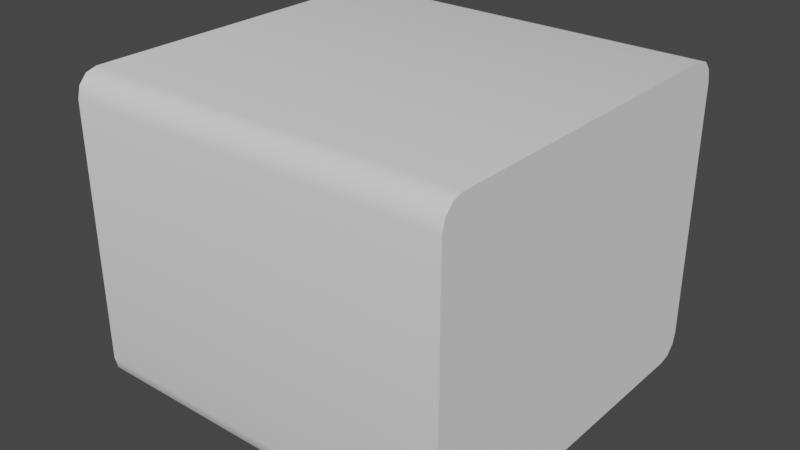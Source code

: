 # Source: BehindWindow.blend  (saved by Blender 4.0.36; exported with 4.5.12 LTS)
import bpy
from mathutils import Matrix  # noqa: F401  (used for matrix-valued properties, if any)

bpy.ops.wm.read_factory_settings(use_empty=True)
scene = bpy.context.scene
scene.name = 'Scene'

# ---- collections
col_collection = bpy.data.collections.new('Collection'); scene.collection.children.link(col_collection)

# ---- world
world_world = bpy.data.worlds.new('World'); scene.world = world_world
world_world.use_nodes = True; world_world.node_tree.nodes.clear()
_N = world_world.node_tree.nodes; _L = world_world.node_tree.links
n0 = _N.new('ShaderNodeOutputWorld'); n0.name = 'World Output'; n0.location = (300, 300)
n1 = _N.new('ShaderNodeBackground'); n1.name = 'Background'; n1.location = (10, 300)
n1.inputs[0].default_value = (0.05088, 0.05088, 0.05088, 1.0)
_L.new(n1.outputs[0], n0.inputs[0])
n0.is_active_output = True
world_world.color = (0.05088, 0.05088, 0.05088)
world_world.use_sun_shadow = False
world_world.sun_shadow_jitter_overblur = 0.0

# ---- meshes
me_cube = bpy.data.meshes.new('Cube')
me_cube.from_pydata([(0.005989, -7.446, -5.084), (0.005989, -6.596, -6.035), (0.005989, -7.332, -5.56), (0.005989, -7.021, -5.908), (0.005989, -6.596, 6.035), (0.005989, -7.446, 5.084), (0.005989, -7.021, 5.908), (0.005989, -7.332, 5.56), (0.005988, 6.596, -6.035), (0.005987, 7.446, -5.084), (0.005988, 7.021, -5.908), (0.005987, 7.332, -5.56), (0.005987, 7.446, 5.084), (0.005988, 6.596, 6.035), (0.005987, 7.332, 5.56), (0.005988, 7.021, 5.908), (4.347, -6.025, -5.665), (2.843, -6.596, -6.035), (2.843, -7.446, -5.084), (4.303, -7.018, -4.676), (3.881, -6.206, -5.846), (4.431, -6.444, -5.473), (3.888, -6.72, -5.681), (2.843, -7.013, -5.894), (3.33, -6.415, -5.981), (3.353, -6.912, -5.822), (3.324, -7.384, -4.955), (2.843, -7.32, -5.551), (3.351, -7.234, -5.481), (4.415, -6.805, -5.114), (3.858, -7.227, -4.805), (3.88, -7.06, -5.334), (4.347, -6.025, 5.665), (4.303, -7.018, 4.676), (2.843, -7.446, 5.084), (2.843, -6.596, 6.035), (4.431, -6.444, 5.473), (3.881, -6.206, 5.846), (3.888, -6.72, 5.681), (3.858, -7.227, 4.805), (4.415, -6.805, 5.114), (3.88, -7.06, 5.334), (2.843, -7.32, 5.551), (3.324, -7.384, 4.955), (3.351, -7.234, 5.481), (3.33, -6.415, 5.981), (2.843, -7.013, 5.894), (3.353, -6.912, 5.822), (2.843, 6.596, -6.035), (4.347, 6.025, -5.665), (4.303, 7.018, -4.676), (2.843, 7.446, -5.084), (3.33, 6.415, -5.981), (2.843, 7.013, -5.894), (3.353, 6.912, -5.822), (4.431, 6.444, -5.473), (3.881, 6.206, -5.846), (3.888, 6.72, -5.681), (3.858, 7.227, -4.805), (4.415, 6.805, -5.114), (3.88, 7.06, -5.334), (2.843, 7.32, -5.551), (3.324, 7.384, -4.955), (3.351, 7.234, -5.481), (2.843, 6.596, 6.035), (2.843, 7.446, 5.084), (4.303, 7.018, 4.676), (4.347, 6.025, 5.665), (2.843, 7.013, 5.894), (3.33, 6.415, 5.981), (3.353, 6.912, 5.822), (3.324, 7.384, 4.955), (2.843, 7.32, 5.551), (3.351, 7.234, 5.481), (4.415, 6.805, 5.114), (3.858, 7.227, 4.805), (3.88, 7.06, 5.334), (3.881, 6.206, 5.846), (4.431, 6.444, 5.473), (3.888, 6.72, 5.681), (11.95, 2.177, 0.7523), (12.63, 0.8988, 0.4666), (11.91, 1.24, 1.788), (12.28, 1.843, 0.6615), (12.04, 1.982, 1.205), (12.3, 1.728, 1.087), (12.52, 1.007, 0.986), (12.53, 1.377, 0.5574), (12.46, 1.419, 1.017), (12.02, 1.642, 1.581), (12.26, 1.132, 1.467), (12.29, 1.503, 1.34), (11.95, 2.177, -0.7523), (11.91, 1.24, -1.788), (12.63, 0.8988, -0.4666), (12.04, 1.982, -1.205), (12.28, 1.843, -0.6615), (12.3, 1.728, -1.087), (12.26, 1.132, -1.467), (12.02, 1.642, -1.581), (12.29, 1.503, -1.34), (12.53, 1.377, -0.5574), (12.52, 1.007, -0.986), (12.46, 1.419, -1.017), (11.91, -1.24, -1.788), (11.95, -2.177, -0.7523), (12.63, -0.8987, -0.4666), (12.02, -1.642, -1.581), (12.26, -1.132, -1.467), (12.29, -1.503, -1.34), (12.28, -1.843, -0.6615), (12.04, -1.982, -1.205), (12.3, -1.728, -1.087), (12.52, -1.007, -0.986), (12.53, -1.377, -0.5574), (12.46, -1.419, -1.017), (11.91, -1.24, 1.788), (12.63, -0.8987, 0.4666), (11.95, -2.177, 0.7523), (12.26, -1.132, 1.467), (12.02, -1.642, 1.581), (12.29, -1.503, 1.34), (12.53, -1.377, 0.5574), (12.52, -1.007, 0.986), (12.46, -1.419, 1.017), (12.04, -1.982, 1.205), (12.28, -1.843, 0.6615), (12.3, -1.728, 1.087), (0.005989, -7.754, -5.295), (0.005989, -6.869, -6.285), (0.005989, -7.636, -5.79), (0.005989, -7.311, -6.152), (0.005989, -6.869, 6.285), (0.005989, -7.754, 5.295), (0.005989, -7.311, 6.152), (0.005989, -7.636, 5.79), (0.005988, 6.869, -6.285), (0.005987, 7.754, -5.295), (0.005988, 7.311, -6.152), (0.005987, 7.636, -5.79), (0.005987, 7.754, 5.295), (0.005988, 6.869, 6.285), (0.005987, 7.636, 5.79), (0.005988, 7.311, 6.152), (15.79, -7.754, -5.295), (15.79, -6.869, -6.285), (15.79, -7.636, -5.79), (15.79, -7.311, -6.152), (15.79, -6.869, 6.285), (15.79, -7.754, 5.295), (15.79, -7.311, 6.152), (15.79, -7.636, 5.79), (15.79, 6.869, -6.285), (15.79, 7.754, -5.295), (15.79, 7.311, -6.152), (15.79, 7.636, -5.79), (15.79, 7.754, 5.295), (15.79, 6.869, 6.285), (15.79, 7.636, 5.79), (15.79, 7.311, 6.152)], [], [(49, 16, 104, 93), (32, 67, 82, 116), (64, 35, 4, 13), (18, 0, 5, 34), (9, 51, 65, 12), (19, 33, 118, 105), (66, 50, 92, 80), (94, 106, 117, 81), (16, 20, 22, 21), (20, 24, 25, 22), (17, 23, 25, 24), (23, 27, 28, 25), (18, 26, 28, 27), (26, 30, 31, 28), (19, 29, 31, 30), (29, 21, 22, 31), (22, 25, 28, 31), (32, 36, 38, 37), (36, 40, 41, 38), (33, 39, 41, 40), (39, 43, 44, 41), (34, 42, 44, 43), (42, 46, 47, 44), (35, 45, 47, 46), (45, 37, 38, 47), (38, 41, 44, 47), (48, 52, 54, 53), (52, 56, 57, 54), (49, 55, 57, 56), (55, 59, 60, 57), (50, 58, 60, 59), (58, 62, 63, 60), (51, 61, 63, 62), (61, 53, 54, 63), (54, 57, 60, 63), (64, 68, 70, 69), (68, 72, 73, 70), (65, 71, 73, 72), (71, 75, 76, 73), (66, 74, 76, 75), (74, 78, 79, 76), (67, 77, 79, 78), (77, 69, 70, 79), (70, 73, 76, 79), (80, 83, 85, 84), (83, 87, 88, 85), (81, 86, 88, 87), (86, 90, 91, 88), (82, 89, 91, 90), (89, 84, 85, 91), (85, 88, 91), (92, 95, 97, 96), (95, 99, 100, 97), (93, 98, 100, 99), (98, 102, 103, 100), (94, 101, 103, 102), (101, 96, 97, 103), (97, 100, 103), (104, 107, 109, 108), (107, 111, 112, 109), (105, 110, 112, 111), (110, 114, 115, 112), (106, 113, 115, 114), (113, 108, 109, 115), (109, 112, 115), (116, 119, 121, 120), (119, 123, 124, 121), (117, 122, 124, 123), (122, 126, 127, 124), (118, 125, 127, 126), (125, 120, 121, 127), (121, 124, 127), (51, 9, 11, 61), (61, 11, 10, 53), (53, 10, 8, 48), (12, 65, 72, 14), (14, 72, 68, 15), (15, 68, 64, 13), (65, 51, 62, 71), (71, 62, 58, 75), (75, 58, 50, 66), (16, 49, 56, 20), (20, 56, 52, 24), (24, 52, 48, 17), (67, 32, 37, 77), (77, 37, 45, 69), (69, 45, 35, 64), (33, 19, 30, 39), (39, 30, 26, 43), (43, 26, 18, 34), (0, 18, 27, 2), (2, 27, 23, 3), (3, 23, 17, 1), (34, 5, 7, 42), (42, 7, 6, 46), (46, 6, 4, 35), (80, 92, 96, 83), (83, 96, 101, 87), (87, 101, 94, 81), (106, 94, 102, 113), (113, 102, 98, 108), (108, 98, 93, 104), (81, 117, 123, 86), (86, 123, 119, 90), (90, 119, 116, 82), (117, 106, 114, 122), (122, 114, 110, 126), (126, 110, 105, 118), (32, 116, 120, 36), (36, 120, 125, 40), (40, 125, 118, 33), (104, 16, 21, 107), (107, 21, 29, 111), (111, 29, 19, 105), (92, 50, 59, 95), (95, 59, 55, 99), (99, 55, 49, 93), (66, 80, 84, 74), (74, 84, 89, 78), (78, 89, 82, 67), (8, 1, 17, 48), (6, 7, 135, 134), (0, 2, 130, 128), (12, 14, 142, 140), (11, 9, 137, 139), (4, 6, 134, 132), (2, 3, 131, 130), (14, 15, 143, 142), (10, 11, 139, 138), (13, 4, 132, 141), (1, 8, 136, 129), (15, 13, 141, 143), (3, 1, 129, 131), (7, 5, 133, 135), (9, 12, 140, 137), (8, 10, 138, 136), (5, 0, 128, 133), (130, 131, 147, 146), (139, 137, 153, 155), (131, 129, 145, 147), (138, 139, 155, 154), (135, 133, 149, 151), (136, 138, 154, 152), (134, 135, 151, 150), (140, 142, 158, 156), (132, 134, 150, 148), (142, 143, 159, 158), (141, 132, 148, 157), (129, 136, 152, 145), (143, 141, 157, 159), (133, 128, 144, 149), (128, 130, 146, 144), (137, 140, 156, 153), (148, 150, 151, 149, 144, 146, 147, 145, 152, 154, 155, 153, 156, 158, 159, 157)])
me_cube.polygons.foreach_set('use_smooth', [True] * 154)
_k = set([(0, 2), (0, 5), (1, 3), (1, 8), (2, 3), (4, 6), (4, 13), (5, 7), (6, 7), (8, 10), (9, 11), (9, 12), (10, 11), (12, 14), (13, 15), (14, 15), (128, 130), (128, 133), (129, 131), (129, 136), (130, 131), (132, 134), (132, 141), (133, 135), (134, 135), (136, 138), (137, 139), (137, 140), (138, 139), (140, 142), (141, 143), (142, 143), (144, 146), (144, 149), (145, 147), (145, 152), (146, 147), (148, 150), (148, 157), (149, 151), (150, 151), (152, 154), (153, 155), (153, 156), (154, 155), (156, 158), (157, 159), (158, 159)])
me_cube.attributes.new('sharp_edge', 'BOOLEAN', 'EDGE').data.foreach_set('value', [ (min(e.vertices), max(e.vertices)) in _k for e in me_cube.edges])
_uv = me_cube.uv_layers.new(name='UVMap')
_uv.uv.foreach_set('vector', [0.375, 0.5184, 0.375, 0.7316, 0.375, 0.7032, 0.375, 0.5468, 0.625, 0.7316, 0.625, 0.5184, 0.625, 0.5468, 0.625, 0.7032, 0.6791, 0.5143, 0.6791, 0.7357, 0.875, 0.7357, 0.875, 0.5143, 0.3947, 0.8041, 0.3947, 1.0, 0.6053, 1.0, 0.6053, 0.8041, 0.3947, 0.25, 0.3947, 0.4459, 0.6053, 0.4459, 0.6053, 0.25, 0.3988, 0.75, 0.6012, 0.75, 0.5584, 0.75, 0.4416, 0.75, 0.6012, 0.5, 0.3988, 0.5, 0.4416, 0.5, 0.5584, 0.5, 0.4589, 0.5608, 0.4589, 0.6892, 0.5411, 0.6892, 0.5411, 0.5608, 0.375, 0.7316, 0.375, 0.7309, 0.375, 0.7403, 0.375, 0.7407, 0.375, 0.7309, 0.3546, 0.7327, 0.3562, 0.741, 0.375, 0.7403, 0.3209, 0.7357, 0.3209, 0.7427, 0.3562, 0.741, 0.3546, 0.7327, 0.3209, 0.7427, 0.3209, 0.75, 0.356, 0.7464, 0.3562, 0.741, 0.3947, 0.8041, 0.3974, 0.7709, 0.3865, 0.769, 0.375, 0.8041, 0.3974, 0.7709, 0.3992, 0.75, 0.3872, 0.75, 0.3865, 0.769, 0.3988, 0.75, 0.387, 0.75, 0.3872, 0.75, 0.3992, 0.75, 0.387, 0.75, 0.375, 0.7407, 0.375, 0.7403, 0.3872, 0.75, 0.375, 0.7403, 0.375, 0.7403, 0.375, 0.7461, 0.375, 0.7476, 0.625, 0.7316, 0.625, 0.7407, 0.625, 0.7403, 0.625, 0.7309, 0.625, 0.7407, 0.613, 0.75, 0.6128, 0.75, 0.625, 0.7403, 0.6012, 0.75, 0.6008, 0.75, 0.6128, 0.75, 0.613, 0.75, 0.6008, 0.75, 0.6026, 0.7709, 0.6135, 0.769, 0.6128, 0.75, 0.6053, 0.8041, 0.615, 0.8041, 0.6135, 0.769, 0.6026, 0.7709, 0.615, 0.8041, 0.625, 0.8041, 0.6206, 0.7688, 0.6135, 0.769, 0.6791, 0.7357, 0.6454, 0.7327, 0.6438, 0.741, 0.6791, 0.75, 0.6454, 0.7327, 0.625, 0.7309, 0.625, 0.7403, 0.6438, 0.741, 0.6224, 0.75, 0.6128, 0.75, 0.6132, 0.75, 0.6206, 0.75, 0.3209, 0.5143, 0.3546, 0.5173, 0.3562, 0.509, 0.3209, 0.5073, 0.3546, 0.5173, 0.375, 0.5191, 0.375, 0.5097, 0.3562, 0.509, 0.375, 0.5184, 0.375, 0.5093, 0.375, 0.5097, 0.375, 0.5191, 0.375, 0.5093, 0.387, 0.5, 0.3872, 0.5, 0.375, 0.5097, 0.3988, 0.5, 0.3992, 0.5, 0.3872, 0.5, 0.387, 0.5, 0.3992, 0.5, 0.3974, 0.4791, 0.3865, 0.481, 0.3872, 0.5, 0.3947, 0.4459, 0.375, 0.4459, 0.3865, 0.481, 0.3974, 0.4791, 0.3209, 0.5, 0.3209, 0.5073, 0.3562, 0.509, 0.356, 0.5036, 0.375, 0.5097, 0.375, 0.5097, 0.375, 0.5024, 0.375, 0.5039, 0.6791, 0.5143, 0.6791, 0.5, 0.6438, 0.509, 0.6454, 0.5173, 0.625, 0.4459, 0.615, 0.4459, 0.6135, 0.481, 0.6206, 0.4812, 0.6053, 0.4459, 0.6026, 0.4791, 0.6135, 0.481, 0.615, 0.4459, 0.6026, 0.4791, 0.6008, 0.5, 0.6128, 0.5, 0.6135, 0.481, 0.6012, 0.5, 0.613, 0.5, 0.6128, 0.5, 0.6008, 0.5, 0.613, 0.5, 0.625, 0.5093, 0.625, 0.5097, 0.6128, 0.5, 0.625, 0.5184, 0.625, 0.5191, 0.625, 0.5097, 0.625, 0.5093, 0.625, 0.5191, 0.6454, 0.5173, 0.6438, 0.509, 0.625, 0.5097, 0.6206, 0.5, 0.6132, 0.5, 0.6128, 0.5, 0.6224, 0.5, 0.5584, 0.5, 0.5563, 0.5, 0.5926, 0.5, 0.5944, 0.5, 0.5563, 0.5, 0.5492, 0.5266, 0.5897, 0.5236, 0.5926, 0.5, 0.5411, 0.5608, 0.5869, 0.553, 0.5897, 0.5236, 0.5492, 0.5266, 0.5869, 0.553, 0.625, 0.5471, 0.625, 0.5216, 0.5897, 0.5236, 0.625, 0.5468, 0.625, 0.521, 0.625, 0.5216, 0.625, 0.5471, 0.625, 0.521, 0.5944, 0.5, 0.5926, 0.5, 0.625, 0.5216, 0.5926, 0.5, 0.5897, 0.5236, 0.625, 0.5216, 0.4416, 0.5, 0.4056, 0.5, 0.4074, 0.5, 0.4437, 0.5, 0.4056, 0.5, 0.375, 0.521, 0.375, 0.5216, 0.4074, 0.5, 0.375, 0.5468, 0.375, 0.5471, 0.375, 0.5216, 0.375, 0.521, 0.375, 0.5471, 0.4131, 0.553, 0.4103, 0.5236, 0.375, 0.5216, 0.4589, 0.5608, 0.4508, 0.5266, 0.4103, 0.5236, 0.4131, 0.553, 0.4508, 0.5266, 0.4437, 0.5, 0.4074, 0.5, 0.4103, 0.5236, 0.4074, 0.5, 0.375, 0.5216, 0.4103, 0.5236, 0.375, 0.7032, 0.375, 0.729, 0.375, 0.7284, 0.375, 0.7029, 0.375, 0.729, 0.4056, 0.75, 0.4074, 0.75, 0.375, 0.7284, 0.4416, 0.75, 0.4437, 0.75, 0.4074, 0.75, 0.4056, 0.75, 0.4437, 0.75, 0.4508, 0.7234, 0.4103, 0.7264, 0.4074, 0.75, 0.4589, 0.6892, 0.4131, 0.697, 0.4103, 0.7264, 0.4508, 0.7234, 0.4131, 0.697, 0.375, 0.7029, 0.375, 0.7284, 0.4103, 0.7264, 0.375, 0.7284, 0.4074, 0.75, 0.4103, 0.7264, 0.625, 0.7032, 0.625, 0.7029, 0.625, 0.7284, 0.625, 0.729, 0.625, 0.7029, 0.5869, 0.697, 0.5897, 0.7264, 0.625, 0.7284, 0.5411, 0.6892, 0.5492, 0.7234, 0.5897, 0.7264, 0.5869, 0.697, 0.5492, 0.7234, 0.5563, 0.75, 0.5926, 0.75, 0.5897, 0.7264, 0.5584, 0.75, 0.5944, 0.75, 0.5926, 0.75, 0.5563, 0.75, 0.5944, 0.75, 0.625, 0.729, 0.625, 0.7284, 0.5926, 0.75, 0.625, 0.7284, 0.5897, 0.7264, 0.5926, 0.75, 0.3947, 0.4459, 0.3947, 0.25, 0.375, 0.25, 0.375, 0.4459, 0.3209, 0.5, 0.125, 0.5, 0.125, 0.5071, 0.3209, 0.5073, 0.3209, 0.5073, 0.125, 0.5071, 0.125, 0.5143, 0.3209, 0.5143, 0.6053, 0.25, 0.6053, 0.4459, 0.615, 0.4459, 0.6152, 0.25, 0.6152, 0.25, 0.615, 0.4459, 0.625, 0.4459, 0.625, 0.25, 0.875, 0.5, 0.6791, 0.5, 0.6791, 0.5143, 0.875, 0.5143, 0.6053, 0.4459, 0.3947, 0.4459, 0.3974, 0.4791, 0.6026, 0.4791, 0.6026, 0.4791, 0.3974, 0.4791, 0.3992, 0.5, 0.6008, 0.5, 0.6008, 0.5, 0.3992, 0.5, 0.3988, 0.5, 0.6012, 0.5, 0.375, 0.7316, 0.375, 0.5184, 0.375, 0.5191, 0.375, 0.7309, 0.375, 0.7309, 0.375, 0.5191, 0.3546, 0.5173, 0.3546, 0.7327, 0.3546, 0.7327, 0.3546, 0.5173, 0.3209, 0.5143, 0.3209, 0.7357, 0.625, 0.5184, 0.625, 0.7316, 0.625, 0.7309, 0.625, 0.5191, 0.625, 0.5191, 0.625, 0.7309, 0.6454, 0.7327, 0.6454, 0.5173, 0.6454, 0.5173, 0.6454, 0.7327, 0.6791, 0.7357, 0.6791, 0.5143, 0.6012, 0.75, 0.3988, 0.75, 0.3992, 0.75, 0.6008, 0.75, 0.6008, 0.75, 0.3992, 0.75, 0.3974, 0.7709, 0.6026, 0.7709, 0.6026, 0.7709, 0.3974, 0.7709, 0.3947, 0.8041, 0.6053, 0.8041, 0.3947, 1.0, 0.3947, 0.8041, 0.375, 0.8041, 0.375, 1.0, 0.125, 0.75, 0.3209, 0.75, 0.3209, 0.7427, 0.125, 0.7429, 0.125, 0.7429, 0.3209, 0.7427, 0.3209, 0.7357, 0.125, 0.7357, 0.6053, 0.8041, 0.6053, 1.0, 0.6152, 1.0, 0.615, 0.8041, 0.615, 0.8041, 0.6152, 1.0, 0.625, 1.0, 0.625, 0.8041, 0.6791, 0.75, 0.875, 0.75, 0.875, 0.7357, 0.6791, 0.7357, 0.5584, 0.5, 0.4416, 0.5, 0.4437, 0.5, 0.5563, 0.5, 0.5563, 0.5, 0.4437, 0.5, 0.4508, 0.5266, 0.5492, 0.5266, 0.5492, 0.5266, 0.4508, 0.5266, 0.4589, 0.5608, 0.5411, 0.5608, 0.4589, 0.6892, 0.4589, 0.5608, 0.4131, 0.553, 0.4131, 0.697, 0.4131, 0.697, 0.4131, 0.553, 0.375, 0.5471, 0.375, 0.7029, 0.375, 0.7029, 0.375, 0.5471, 0.375, 0.5468, 0.375, 0.7032, 0.5411, 0.5608, 0.5411, 0.6892, 0.5869, 0.697, 0.5869, 0.553, 0.5869, 0.553, 0.5869, 0.697, 0.625, 0.7029, 0.625, 0.5471, 0.625, 0.5471, 0.625, 0.7029, 0.625, 0.7032, 0.625, 0.5468, 0.5411, 0.6892, 0.4589, 0.6892, 0.4508, 0.7234, 0.5492, 0.7234, 0.5492, 0.7234, 0.4508, 0.7234, 0.4437, 0.75, 0.5563, 0.75, 0.5563, 0.75, 0.4437, 0.75, 0.4416, 0.75, 0.5584, 0.75, 0.625, 0.7316, 0.625, 0.7032, 0.625, 0.729, 0.625, 0.7407, 0.625, 0.7407, 0.625, 0.729, 0.5944, 0.75, 0.613, 0.75, 0.613, 0.75, 0.5944, 0.75, 0.5584, 0.75, 0.6012, 0.75, 0.375, 0.7032, 0.375, 0.7316, 0.375, 0.7407, 0.375, 0.729, 0.375, 0.729, 0.375, 0.7407, 0.387, 0.75, 0.4056, 0.75, 0.4056, 0.75, 0.387, 0.75, 0.3988, 0.75, 0.4416, 0.75, 0.4416, 0.5, 0.3988, 0.5, 0.387, 0.5, 0.4056, 0.5, 0.4056, 0.5, 0.387, 0.5, 0.375, 0.5093, 0.375, 0.521, 0.375, 0.521, 0.375, 0.5093, 0.375, 0.5184, 0.375, 0.5468, 0.6012, 0.5, 0.5584, 0.5, 0.5944, 0.5, 0.613, 0.5, 0.613, 0.5, 0.5944, 0.5, 0.625, 0.521, 0.625, 0.5093, 0.625, 0.5093, 0.625, 0.521, 0.625, 0.5468, 0.625, 0.5184, 0.125, 0.5143, 0.125, 0.7357, 0.3209, 0.7357, 0.3209, 0.5143, 0.625, 1.0, 0.6152, 1.0, 0.6152, 1.0, 0.625, 1.0, 0.3947, 1.0, 0.375, 1.0, 0.375, 1.0, 0.3947, 1.0, 0.6053, 0.25, 0.6152, 0.25, 0.6152, 0.25, 0.6053, 0.25, 0.375, 0.25, 0.3947, 0.25, 0.3947, 0.25, 0.375, 0.25, 0.875, 0.7357, 0.875, 0.75, 0.875, 0.75, 0.875, 0.7357, 0.125, 0.75, 0.125, 0.7429, 0.125, 0.7429, 0.125, 0.75, 0.6152, 0.25, 0.625, 0.25, 0.625, 0.25, 0.6152, 0.25, 0.125, 0.5071, 0.125, 0.5, 0.125, 0.5, 0.125, 0.5071, 0.875, 0.5143, 0.875, 0.7357, 0.875, 0.7357, 0.875, 0.5143, 0.125, 0.7357, 0.125, 0.5143, 0.125, 0.5143, 0.125, 0.7357, 0.875, 0.5, 0.875, 0.5143, 0.875, 0.5143, 0.875, 0.5, 0.125, 0.7429, 0.125, 0.7357, 0.125, 0.7357, 0.125, 0.7429, 0.6152, 1.0, 0.6053, 1.0, 0.6053, 1.0, 0.6152, 1.0, 0.3947, 0.25, 0.6053, 0.25, 0.6053, 0.25, 0.3947, 0.25, 0.125, 0.5143, 0.125, 0.5071, 0.125, 0.5071, 0.125, 0.5143, 0.6053, 1.0, 0.3947, 1.0, 0.3947, 1.0, 0.6053, 1.0, 0.125, 0.75, 0.125, 0.7429, 0.125, 0.7429, 0.125, 0.75, 0.375, 0.25, 0.3947, 0.25, 0.3947, 0.25, 0.375, 0.25, 0.125, 0.7429, 0.125, 0.7357, 0.125, 0.7357, 0.125, 0.7429, 0.125, 0.5071, 0.125, 0.5, 0.125, 0.5, 0.125, 0.5071, 0.6152, 1.0, 0.6053, 1.0, 0.6053, 1.0, 0.6152, 1.0, 0.125, 0.5143, 0.125, 0.5071, 0.125, 0.5071, 0.125, 0.5143, 0.625, 1.0, 0.6152, 1.0, 0.6152, 1.0, 0.625, 1.0, 0.6053, 0.25, 0.6152, 0.25, 0.6152, 0.25, 0.6053, 0.25, 0.875, 0.7357, 0.875, 0.75, 0.875, 0.75, 0.875, 0.7357, 0.6152, 0.25, 0.625, 0.25, 0.625, 0.25, 0.6152, 0.25, 0.875, 0.5143, 0.875, 0.7357, 0.875, 0.7357, 0.875, 0.5143, 0.125, 0.7357, 0.125, 0.5143, 0.125, 0.5143, 0.125, 0.7357, 0.875, 0.5, 0.875, 0.5143, 0.875, 0.5143, 0.875, 0.5, 0.6053, 1.0, 0.3947, 1.0, 0.3947, 1.0, 0.6053, 1.0, 0.3947, 1.0, 0.375, 1.0, 0.375, 1.0, 0.3947, 1.0, 0.3947, 0.25, 0.6053, 0.25, 0.6053, 0.25, 0.3947, 0.25, 0.875, 0.7357, 0.875, 0.75, 0.6152, 1.0, 0.6053, 1.0, 0.3947, 1.0, 0.375, 1.0, 0.125, 0.7429, 0.125, 0.7357, 0.125, 0.5143, 0.125, 0.5071, 0.125, 0.5, 0.3947, 0.25, 0.6053, 0.25, 0.6152, 0.25, 0.625, 0.25, 0.875, 0.5143])
me_cube.update()
me_cube.normals_split_custom_set([tuple(v) for v in zip(*[iter([-0.4611, -0.1401, 0.8762, -0.4611, 0.1401, 0.8762, -0.5861, 0.09728, 0.8044, -0.5861, -0.09728, 0.8044, -0.4611, 0.1401, -0.8762, -0.4611, -0.1401, -0.8762, -0.5861, -0.09728, -0.8044, -0.5861, 0.09728, -0.8044, -0.0845, -0.1695, -0.9819, -0.0845, 0.1695, -0.9819, -0.001375, 0.1537, -0.9881, -0.001375, -0.1537, -0.9881, -0.08453, 0.9869, 0.1377, -0.001246, 0.9922, 0.1244, -0.001246, 0.9922, -0.1244, -0.08453, 0.9869, -0.1377, -0.001245, -0.9922, 0.1244, -0.08453, -0.9869, 0.1377, -0.08453, -0.9869, -0.1377, -0.001245, -0.9922, -0.1244, -0.5113, 0.8499, 0.1273, -0.5113, 0.8499, -0.1273, -0.6366, 0.7661, -0.0888, -0.6366, 0.7661, 0.0888, -0.5113, -0.8499, -0.1273, -0.5113, -0.8499, 0.1273, -0.6366, -0.7661, 0.0888, -0.6366, -0.7661, -0.0888, -0.9924, -0.08759, 0.08599, -0.9924, 0.08759, 0.08599, -0.9924, 0.08759, -0.08599, -0.9924, -0.08759, -0.08599, -0.4611, 0.1401, 0.8762, -0.3485, 0.1407, 0.9267, -0.4391, 0.4733, 0.7636, -0.5576, 0.4363, 0.7062, -0.3485, 0.1407, 0.9267, -0.222, 0.1453, 0.9642, -0.2984, 0.5111, 0.8061, -0.4391, 0.4733, 0.7636, -0.0845, 0.1695, 0.9819, -0.1115, 0.5441, 0.8316, -0.2984, 0.5111, 0.8061, -0.222, 0.1453, 0.9642, -0.1115, 0.5441, 0.8316, -0.1088, 0.8727, 0.4759, -0.299, 0.8317, 0.4677, -0.2984, 0.5111, 0.8061, -0.08453, 0.9869, 0.1377, -0.2392, 0.9624, 0.1288, -0.299, 0.8317, 0.4677, -0.1088, 0.8727, 0.4759, -0.2392, 0.9624, 0.1288, -0.3873, 0.9128, 0.1293, -0.4505, 0.7729, 0.4468, -0.299, 0.8317, 0.4677, -0.5113, 0.8499, 0.1273, -0.5745, 0.7085, 0.4098, -0.4505, 0.7729, 0.4468, -0.3873, 0.9128, 0.1293, -0.5745, 0.7085, 0.4098, -0.5576, 0.4363, 0.7062, -0.4391, 0.4733, 0.7636, -0.4505, 0.7729, 0.4468, -0.4391, 0.4733, 0.7636, -0.2984, 0.5111, 0.8061, -0.299, 0.8317, 0.4677, -0.4505, 0.7729, 0.4468, -0.4611, 0.1401, -0.8762, -0.5576, 0.4363, -0.7062, -0.4391, 0.4733, -0.7636, -0.3485, 0.1407, -0.9267, -0.5576, 0.4363, -0.7062, -0.5745, 0.7085, -0.4098, -0.4505, 0.7729, -0.4468, -0.4391, 0.4733, -0.7636, -0.5113, 0.8499, -0.1273, -0.3873, 0.9128, -0.1293, -0.4505, 0.7729, -0.4468, -0.5745, 0.7085, -0.4098, -0.3873, 0.9128, -0.1293, -0.2392, 0.9624, -0.1288, -0.299, 0.8317, -0.4677, -0.4505, 0.7729, -0.4468, -0.08453, 0.9869, -0.1377, -0.1088, 0.8727, -0.4759, -0.299, 0.8317, -0.4677, -0.2392, 0.9624, -0.1288, -0.1088, 0.8727, -0.4759, -0.1115, 0.5441, -0.8316, -0.2984, 0.5111, -0.8061, -0.299, 0.8317, -0.4677, -0.0845, 0.1695, -0.9819, -0.222, 0.1453, -0.9642, -0.2984, 0.5111, -0.8061, -0.1115, 0.5441, -0.8316, -0.222, 0.1453, -0.9642, -0.3485, 0.1407, -0.9267, -0.4391, 0.4733, -0.7636, -0.2984, 0.5111, -0.8061, -0.4391, 0.4733, -0.7636, -0.4505, 0.7729, -0.4468, -0.299, 0.8317, -0.4677, -0.2984, 0.5111, -0.8061, -0.0845, -0.1695, 0.9819, -0.222, -0.1453, 0.9642, -0.2984, -0.5111, 0.8061, -0.1115, -0.5441, 0.8316, -0.222, -0.1453, 0.9642, -0.3485, -0.1407, 0.9267, -0.4391, -0.4733, 0.7636, -0.2984, -0.5111, 0.8061, -0.4611, -0.1401, 0.8762, -0.5576, -0.4363, 0.7062, -0.4391, -0.4733, 0.7636, -0.3485, -0.1407, 0.9267, -0.5576, -0.4363, 0.7062, -0.5745, -0.7085, 0.4098, -0.4505, -0.7729, 0.4468, -0.4391, -0.4733, 0.7636, -0.5113, -0.8499, 0.1273, -0.3873, -0.9128, 0.1293, -0.4505, -0.7729, 0.4468, -0.5745, -0.7085, 0.4098, -0.3873, -0.9128, 0.1293, -0.2392, -0.9624, 0.1288, -0.299, -0.8317, 0.4677, -0.4505, -0.7729, 0.4468, -0.08453, -0.9869, 0.1377, -0.1088, -0.8727, 0.4759, -0.299, -0.8317, 0.4677, -0.2392, -0.9624, 0.1288, -0.1088, -0.8727, 0.4759, -0.1115, -0.5441, 0.8316, -0.2984, -0.5111, 0.8061, -0.299, -0.8317, 0.4677, -0.2984, -0.5111, 0.8061, -0.4391, -0.4733, 0.7636, -0.4505, -0.7729, 0.4468, -0.299, -0.8317, 0.4677, -0.0845, -0.1695, -0.9819, -0.1115, -0.5441, -0.8316, -0.2984, -0.5111, -0.8061, -0.222, -0.1453, -0.9642, -0.1115, -0.5441, -0.8316, -0.1088, -0.8727, -0.4759, -0.299, -0.8317, -0.4677, -0.2984, -0.5111, -0.8061, -0.08453, -0.9869, -0.1377, -0.2392, -0.9624, -0.1288, -0.299, -0.8317, -0.4677, -0.1088, -0.8727, -0.4759, -0.2392, -0.9624, -0.1288, -0.3873, -0.9128, -0.1293, -0.4505, -0.7729, -0.4468, -0.299, -0.8317, -0.4677, -0.5113, -0.8499, -0.1273, -0.5745, -0.7085, -0.4098, -0.4505, -0.7729, -0.4468, -0.3873, -0.9128, -0.1293, -0.5745, -0.7085, -0.4098, -0.5576, -0.4363, -0.7062, -0.4391, -0.4733, -0.7636, -0.4505, -0.7729, -0.4468, -0.4611, -0.1401, -0.8762, -0.3485, -0.1407, -0.9267, -0.4391, -0.4733, -0.7636, -0.5576, -0.4363, -0.7062, -0.3485, -0.1407, -0.9267, -0.222, -0.1453, -0.9642, -0.2984, -0.5111, -0.8061, -0.4391, -0.4733, -0.7636, -0.2984, -0.5111, -0.8061, -0.299, -0.8317, -0.4677, -0.4505, -0.7729, -0.4468, -0.4391, -0.4733, -0.7636, -0.6366, -0.7661, -0.0888, -0.806, -0.5885, -0.06314, -0.8069, -0.5228, -0.275, -0.6762, -0.6484, -0.3496, -0.806, -0.5885, -0.06314, -0.9464, -0.3163, -0.0654, -0.9283, -0.2639, -0.2621, -0.8069, -0.5228, -0.275, -0.9924, -0.08759, -0.08599, -0.9454, -0.06744, -0.3188, -0.9283, -0.2639, -0.2621, -0.9464, -0.3163, -0.0654, -0.9454, -0.06744, -0.3188, -0.7864, -0.06775, -0.614, -0.8009, -0.2908, -0.5235, -0.9283, -0.2639, -0.2621, -0.5861, -0.09728, -0.8044, -0.6607, -0.3718, -0.6521, -0.8009, -0.2908, -0.5235, -0.7864, -0.06775, -0.614, -0.6607, -0.3718, -0.6521, -0.6762, -0.6484, -0.3496, -0.8069, -0.5228, -0.275, -0.8009, -0.2908, -0.5235, -0.8069, -0.5228, -0.275, -0.9283, -0.2639, -0.2621, -0.8009, -0.2908, -0.5235, -0.6366, -0.7661, 0.0888, -0.6762, -0.6484, 0.3496, -0.8069, -0.5228, 0.275, -0.806, -0.5885, 0.06314, -0.6762, -0.6484, 0.3496, -0.6607, -0.3718, 0.6521, -0.8009, -0.2908, 0.5235, -0.8069, -0.5228, 0.275, -0.5861, -0.09728, 0.8044, -0.7864, -0.06775, 0.614, -0.8009, -0.2908, 0.5235, -0.6607, -0.3718, 0.6521, -0.7864, -0.06775, 0.614, -0.9454, -0.06744, 0.3188, -0.9283, -0.2639, 0.2621, -0.8009, -0.2908, 0.5235, -0.9924, -0.08759, 0.08599, -0.9464, -0.3163, 0.0654, -0.9283, -0.2639, 0.2621, -0.9454, -0.06744, 0.3188, -0.9464, -0.3163, 0.0654, -0.806, -0.5885, 0.06314, -0.8069, -0.5228, 0.275, -0.9283, -0.2639, 0.2621, -0.8069, -0.5228, 0.275, -0.8009, -0.2908, 0.5235, -0.9283, -0.2639, 0.2621, -0.5861, 0.09728, 0.8044, -0.6607, 0.3718, 0.6521, -0.8009, 0.2908, 0.5235, -0.7864, 0.06775, 0.614, -0.6607, 0.3718, 0.6521, -0.6762, 0.6484, 0.3496, -0.8069, 0.5228, 0.275, -0.8009, 0.2908, 0.5235, -0.6366, 0.7661, 0.0888, -0.806, 0.5885, 0.06313, -0.8069, 0.5228, 0.275, -0.6762, 0.6484, 0.3496, -0.806, 0.5885, 0.06313, -0.9464, 0.3163, 0.0654, -0.9283, 0.2639, 0.2621, -0.8069, 0.5228, 0.275, -0.9924, 0.08759, 0.08599, -0.9454, 0.06744, 0.3188, -0.9283, 0.2639, 0.2621, -0.9464, 0.3163, 0.0654, -0.9454, 0.06744, 0.3188, -0.7864, 0.06775, 0.614, -0.8009, 0.2908, 0.5235, -0.9283, 0.2639, 0.2621, -0.8009, 0.2908, 0.5235, -0.8069, 0.5228, 0.275, -0.9283, 0.2639, 0.2621, -0.5861, 0.09728, -0.8044, -0.7864, 0.06775, -0.614, -0.8009, 0.2908, -0.5235, -0.6607, 0.3718, -0.6521, -0.7864, 0.06775, -0.614, -0.9454, 0.06744, -0.3188, -0.9283, 0.2639, -0.2621, -0.8009, 0.2908, -0.5235, -0.9924, 0.08759, -0.08599, -0.9464, 0.3163, -0.0654, -0.9283, 0.2639, -0.2621, -0.9454, 0.06744, -0.3188, -0.9464, 0.3163, -0.0654, -0.806, 0.5885, -0.06314, -0.8069, 0.5228, -0.275, -0.9283, 0.2639, -0.2621, -0.6366, 0.7661, -0.0888, -0.6762, 0.6484, -0.3496, -0.8069, 0.5228, -0.275, -0.806, 0.5885, -0.06314, -0.6762, 0.6484, -0.3496, -0.6607, 0.3718, -0.6521, -0.8009, 0.2908, -0.5235, -0.8069, 0.5228, -0.275, -0.8009, 0.2908, -0.5235, -0.9283, 0.2639, -0.2621, -0.8069, 0.5228, -0.275, -0.08453, -0.9869, 0.1377, -0.001245, -0.9922, 0.1244, -0.003985, -0.8825, 0.4703, -0.1088, -0.8727, 0.4759, -0.1088, -0.8727, 0.4759, -0.003985, -0.8825, 0.4703, -0.004139, -0.5437, 0.8393, -0.1115, -0.5441, 0.8316, -0.1115, -0.5441, 0.8316, -0.004139, -0.5437, 0.8393, -0.001375, -0.1537, 0.9881, -0.0845, -0.1695, 0.9819, -0.001245, -0.9922, -0.1244, -0.08453, -0.9869, -0.1377, -0.1088, -0.8727, -0.4759, -0.003985, -0.8825, -0.4703, -0.003985, -0.8825, -0.4703, -0.1088, -0.8727, -0.4759, -0.1115, -0.5441, -0.8316, -0.004139, -0.5437, -0.8393, -0.004139, -0.5437, -0.8393, -0.1115, -0.5441, -0.8316, -0.0845, -0.1695, -0.9819, -0.001375, -0.1537, -0.9881, -0.08453, -0.9869, -0.1377, -0.08453, -0.9869, 0.1377, -0.2392, -0.9624, 0.1288, -0.2392, -0.9624, -0.1288, -0.2392, -0.9624, -0.1288, -0.2392, -0.9624, 0.1288, -0.3873, -0.9128, 0.1293, -0.3873, -0.9128, -0.1293, -0.3873, -0.9128, -0.1293, -0.3873, -0.9128, 0.1293, -0.5113, -0.8499, 0.1273, -0.5113, -0.8499, -0.1273, -0.4611, 0.1401, 0.8762, -0.4611, -0.1401, 0.8762, -0.3485, -0.1407, 0.9267, -0.3485, 0.1407, 0.9267, -0.3485, 0.1407, 0.9267, -0.3485, -0.1407, 0.9267, -0.222, -0.1453, 0.9642, -0.222, 0.1453, 0.9642, -0.222, 0.1453, 0.9642, -0.222, -0.1453, 0.9642, -0.0845, -0.1695, 0.9819, -0.0845, 0.1695, 0.9819, -0.4611, -0.1401, -0.8762, -0.4611, 0.1401, -0.8762, -0.3485, 0.1407, -0.9267, -0.3485, -0.1407, -0.9267, -0.3485, -0.1407, -0.9267, -0.3485, 0.1407, -0.9267, -0.222, 0.1453, -0.9642, -0.222, -0.1453, -0.9642, -0.222, -0.1453, -0.9642, -0.222, 0.1453, -0.9642, -0.0845, 0.1695, -0.9819, -0.0845, -0.1695, -0.9819, -0.5113, 0.8499, -0.1273, -0.5113, 0.8499, 0.1273, -0.3873, 0.9128, 0.1293, -0.3873, 0.9128, -0.1293, -0.3873, 0.9128, -0.1293, -0.3873, 0.9128, 0.1293, -0.2392, 0.9624, 0.1288, -0.2392, 0.9624, -0.1288, -0.2392, 0.9624, -0.1288, -0.2392, 0.9624, 0.1288, -0.08453, 0.9869, 0.1377, -0.08453, 0.9869, -0.1377, -0.001246, 0.9922, 0.1244, -0.08453, 0.9869, 0.1377, -0.1088, 0.8727, 0.4759, -0.003985, 0.8825, 0.4703, -0.003985, 0.8825, 0.4703, -0.1088, 0.8727, 0.4759, -0.1115, 0.5441, 0.8316, -0.004139, 0.5437, 0.8393, -0.004139, 0.5437, 0.8393, -0.1115, 0.5441, 0.8316, -0.0845, 0.1695, 0.9819, -0.001375, 0.1537, 0.9881, -0.08453, 0.9869, -0.1377, -0.001246, 0.9922, -0.1244, -0.003985, 0.8825, -0.4703, -0.1088, 0.8727, -0.4759, -0.1088, 0.8727, -0.4759, -0.003985, 0.8825, -0.4703, -0.004139, 0.5437, -0.8393, -0.1115, 0.5441, -0.8316, -0.1115, 0.5441, -0.8316, -0.004139, 0.5437, -0.8393, -0.001375, 0.1537, -0.9881, -0.0845, 0.1695, -0.9819, -0.6366, -0.7661, -0.0888, -0.6366, -0.7661, 0.0888, -0.806, -0.5885, 0.06314, -0.806, -0.5885, -0.06314, -0.806, -0.5885, -0.06314, -0.806, -0.5885, 0.06314, -0.9464, -0.3163, 0.0654, -0.9464, -0.3163, -0.0654, -0.9464, -0.3163, -0.0654, -0.9464, -0.3163, 0.0654, -0.9924, -0.08759, 0.08599, -0.9924, -0.08759, -0.08599, -0.9924, 0.08759, 0.08599, -0.9924, -0.08759, 0.08599, -0.9454, -0.06744, 0.3188, -0.9454, 0.06744, 0.3188, -0.9454, 0.06744, 0.3188, -0.9454, -0.06744, 0.3188, -0.7864, -0.06775, 0.614, -0.7864, 0.06775, 0.614, -0.7864, 0.06775, 0.614, -0.7864, -0.06775, 0.614, -0.5861, -0.09728, 0.8044, -0.5861, 0.09728, 0.8044, -0.9924, -0.08759, -0.08599, -0.9924, 0.08759, -0.08599, -0.9454, 0.06744, -0.3188, -0.9454, -0.06744, -0.3188, -0.9454, -0.06744, -0.3188, -0.9454, 0.06744, -0.3188, -0.7864, 0.06775, -0.614, -0.7864, -0.06775, -0.614, -0.7864, -0.06775, -0.614, -0.7864, 0.06775, -0.614, -0.5861, 0.09728, -0.8044, -0.5861, -0.09728, -0.8044, -0.9924, 0.08759, -0.08599, -0.9924, 0.08759, 0.08599, -0.9464, 0.3163, 0.0654, -0.9464, 0.3163, -0.0654, -0.9464, 0.3163, -0.0654, -0.9464, 0.3163, 0.0654, -0.806, 0.5885, 0.06313, -0.806, 0.5885, -0.06314, -0.806, 0.5885, -0.06314, -0.806, 0.5885, 0.06313, -0.6366, 0.7661, 0.0888, -0.6366, 0.7661, -0.0888, -0.4611, 0.1401, -0.8762, -0.5861, 0.09728, -0.8044, -0.6607, 0.3718, -0.6521, -0.5576, 0.4363, -0.7062, -0.5576, 0.4363, -0.7062, -0.6607, 0.3718, -0.6521, -0.6762, 0.6484, -0.3496, -0.5745, 0.7085, -0.4098, -0.5745, 0.7085, -0.4098, -0.6762, 0.6484, -0.3496, -0.6366, 0.7661, -0.0888, -0.5113, 0.8499, -0.1273, -0.5861, 0.09728, 0.8044, -0.4611, 0.1401, 0.8762, -0.5576, 0.4363, 0.7062, -0.6607, 0.3718, 0.6521, -0.6607, 0.3718, 0.6521, -0.5576, 0.4363, 0.7062, -0.5745, 0.7085, 0.4098, -0.6762, 0.6484, 0.3496, -0.6762, 0.6484, 0.3496, -0.5745, 0.7085, 0.4098, -0.5113, 0.8499, 0.1273, -0.6366, 0.7661, 0.0888, -0.6366, -0.7661, 0.0888, -0.5113, -0.8499, 0.1273, -0.5745, -0.7085, 0.4098, -0.6762, -0.6484, 0.3496, -0.6762, -0.6484, 0.3496, -0.5745, -0.7085, 0.4098, -0.5576, -0.4363, 0.7062, -0.6607, -0.3718, 0.6521, -0.6607, -0.3718, 0.6521, -0.5576, -0.4363, 0.7062, -0.4611, -0.1401, 0.8762, -0.5861, -0.09728, 0.8044, -0.5113, -0.8499, -0.1273, -0.6366, -0.7661, -0.0888, -0.6762, -0.6484, -0.3496, -0.5745, -0.7085, -0.4098, -0.5745, -0.7085, -0.4098, -0.6762, -0.6484, -0.3496, -0.6607, -0.3718, -0.6521, -0.5576, -0.4363, -0.7062, -0.5576, -0.4363, -0.7062, -0.6607, -0.3718, -0.6521, -0.5861, -0.09728, -0.8044, -0.4611, -0.1401, -0.8762, -0.001375, -0.1537, 0.9881, -0.001375, 0.1537, 0.9881, -0.0845, 0.1695, 0.9819, -0.0845, -0.1695, 0.9819, -1.0, -1.661e-07, -3.382e-07, -1.0, -7.011e-07, -1.017e-08, -1.0, -6.616e-07, -5.97e-08, -1.0, -2.817e-07, -3.109e-07, -1.0, -9.405e-07, -7.036e-08, -1.0, -7.011e-07, 1.017e-08, -1.0, -6.616e-07, 5.97e-08, -1.0, -9.05e-07, -1.31e-07, -1.0, -9.4e-07, -7.015e-08, -1.0, -7.004e-07, 1.048e-08, -1.0, -6.61e-07, 5.994e-08, -1.0, -9.041e-07, -1.307e-07, -1.0, -6.998e-07, -1.048e-08, -1.0, -9.4e-07, 7.015e-08, -1.0, -9.041e-07, 1.307e-07, -1.0, -6.603e-07, -5.994e-08, -1.0, -3.22e-08, -1.188e-07, -1.0, -1.661e-07, -3.382e-07, -1.0, -2.817e-07, -3.109e-07, -1.0, 3.509e-08, -2.923e-07, -1.0, -7.011e-07, 1.017e-08, -1.0, -1.661e-07, 3.382e-07, -1.0, -2.817e-07, 3.109e-07, -1.0, -6.616e-07, 5.97e-08, -1.0, -7.004e-07, 1.048e-08, -1.0, -1.661e-07, 3.382e-07, -1.0, -2.817e-07, 3.109e-07, -1.0, -6.61e-07, 5.994e-08, -1.0, -1.653e-07, -3.382e-07, -1.0, -6.998e-07, -1.048e-08, -1.0, -6.603e-07, -5.994e-08, -1.0, -2.808e-07, -3.109e-07, -1.0, -3.22e-08, 1.188e-07, -1.0, -3.22e-08, -1.188e-07, -1.0, 3.509e-08, -2.923e-07, -1.0, 3.509e-08, 2.923e-07, -1.0, -3.222e-08, 1.188e-07, -1.0, -3.21e-08, -1.188e-07, -1.0, 3.538e-08, -2.923e-07, -1.0, 3.508e-08, 2.923e-07, -1.0, -1.661e-07, 3.382e-07, -1.0, -3.22e-08, 1.188e-07, -1.0, 3.509e-08, 2.923e-07, -1.0, -2.817e-07, 3.109e-07, -1.0, -1.661e-07, 3.382e-07, -1.0, -3.222e-08, 1.188e-07, -1.0, 3.508e-08, 2.923e-07, -1.0, -2.817e-07, 3.109e-07, -1.0, -7.011e-07, -1.017e-08, -1.0, -9.405e-07, 7.036e-08, -1.0, -9.05e-07, 1.31e-07, -1.0, -6.616e-07, -5.97e-08, -1.0, -9.4e-07, 7.015e-08, -1.0, -9.4e-07, -7.015e-08, -1.0, -9.041e-07, -1.307e-07, -1.0, -9.041e-07, 1.307e-07, -1.0, -3.21e-08, -1.188e-07, -1.0, -1.653e-07, -3.382e-07, -1.0, -2.808e-07, -3.109e-07, -1.0, 3.538e-08, -2.923e-07, -1.0, -9.405e-07, 7.036e-08, -1.0, -9.405e-07, -7.036e-08, -1.0, -9.05e-07, -1.31e-07, -1.0, -9.05e-07, 1.31e-07, -8.011e-09, -0.8859, -0.4639, -8.071e-09, -0.5364, -0.8439, -8.071e-09, -0.5364, -0.8439, -8.011e-09, -0.8859, -0.4639, 3.515e-08, 0.8859, -0.4639, 3.389e-08, 0.9931, -0.1173, 3.389e-08, 0.9931, -0.1173, 3.515e-08, 0.8859, -0.4639, -8.071e-09, -0.5364, -0.8439, -1.778e-08, -0.1451, -0.9894, -1.778e-08, -0.1451, -0.9894, -8.071e-09, -0.5364, -0.8439, 1.614e-08, 0.5364, -0.8439, 3.515e-08, 0.8859, -0.4639, 3.515e-08, 0.8859, -0.4639, 1.614e-08, 0.5364, -0.8439, 1.148e-08, -0.8859, 0.4639, 2.642e-08, -0.9931, 0.1173, 2.642e-08, -0.9931, 0.1173, 1.148e-08, -0.8859, 0.4639, -1.778e-08, 0.1451, -0.9894, 1.614e-08, 0.5364, -0.8439, 1.614e-08, 0.5364, -0.8439, -1.778e-08, 0.1451, -0.9894, 0.0, -0.5364, 0.8439, 1.148e-08, -0.8859, 0.4639, 1.148e-08, -0.8859, 0.4639, 0.0, -0.5364, 0.8439, 1.521e-08, 0.9931, 0.1173, 0.0, 0.8859, 0.4639, 0.0, 0.8859, 0.4639, 1.521e-08, 0.9931, 0.1173, -1.778e-08, -0.1451, 0.9894, 0.0, -0.5364, 0.8439, 0.0, -0.5364, 0.8439, -1.778e-08, -0.1451, 0.9894, 0.0, 0.8859, 0.4639, 0.0, 0.5364, 0.8439, 0.0, 0.5364, 0.8439, 0.0, 0.8859, 0.4639, -1.778e-08, 0.1451, 0.9894, -1.778e-08, -0.1451, 0.9894, -1.778e-08, -0.1451, 0.9894, -1.778e-08, 0.1451, 0.9894, -1.778e-08, -0.1451, -0.9894, -1.778e-08, 0.1451, -0.9894, -1.778e-08, 0.1451, -0.9894, -1.778e-08, -0.1451, -0.9894, 0.0, 0.5364, 0.8439, -1.778e-08, 0.1451, 0.9894, -1.778e-08, 0.1451, 0.9894, 0.0, 0.5364, 0.8439, 2.642e-08, -0.9931, 0.1173, 1.521e-08, -0.9931, -0.1173, 1.521e-08, -0.9931, -0.1173, 2.642e-08, -0.9931, 0.1173, 1.521e-08, -0.9931, -0.1173, -8.011e-09, -0.8859, -0.4639, -8.011e-09, -0.8859, -0.4639, 1.521e-08, -0.9931, -0.1173, 3.389e-08, 0.9931, -0.1173, 1.521e-08, 0.9931, 0.1173, 1.521e-08, 0.9931, 0.1173, 3.389e-08, 0.9931, -0.1173, 1.0, 1.179e-07, 7.03e-15, 1.0, 1.179e-07, 7.03e-15, 1.0, 1.179e-07, 7.03e-15, 1.0, 1.179e-07, 7.03e-15, 1.0, 1.179e-07, 7.03e-15, 1.0, 1.179e-07, 7.03e-15, 1.0, 1.179e-07, 7.03e-15, 1.0, 1.179e-07, 7.03e-15, 1.0, 1.179e-07, 7.03e-15, 1.0, 1.179e-07, 7.03e-15, 1.0, 1.179e-07, 7.03e-15, 1.0, 1.179e-07, 7.03e-15, 1.0, 1.179e-07, 7.03e-15, 1.0, 1.179e-07, 7.03e-15, 1.0, 1.179e-07, 7.03e-15, 1.0, 1.179e-07, 7.03e-15])] * 3)])

# ---- objects
ob_behindwindow = bpy.data.objects.new('BehindWindow', me_cube)

# ---- transforms, parenting, visibility, modifiers, constraints
ob_behindwindow.location = (0.0, 0.0, 0.0)
ob_behindwindow.color = (0.8, 0.8, 0.8, 1.0)
_m = ob_behindwindow.modifiers.new('EdgeSplit', 'EDGE_SPLIT')
_m.use_edge_angle = False

# ---- collection membership
col_collection.objects.link(ob_behindwindow)

# ---- scene / render settings (as saved in the file)
scene.frame_start = 0; scene.frame_end = 100; scene.frame_set(57)
scene.render.engine = 'BLENDER_EEVEE_NEXT'
scene.render.fps = 30
scene.cycles.use_denoising = False
scene.cycles.sampling_pattern = 'TABULATED_SOBOL'
scene.view_settings.view_transform = 'Filmic'
bpy.context.view_layer.update()

# ---- added for rendering (the .blend has no active camera and no usable light): camera, sun
cam_auto = bpy.data.cameras.new('AutoCamera')
cam_auto.lens = 50.0
cam_auto.sensor_width = 36.0
cam_auto.clip_end = 1000.0
ob_auto_camera = bpy.data.objects.new('AutoCamera', cam_auto)
scene.collection.objects.link(ob_auto_camera)
ob_auto_camera.location = (31.4413, -28.2534, 18.8356)
ob_auto_camera.rotation_euler = (1.09748, -7.21219e-08, 0.694738)
scene.camera = ob_auto_camera
light_auto_sun = bpy.data.lights.new('AutoSun', 'SUN')
light_auto_sun.energy = 3.0
light_auto_sun.angle = 0.0523599
ob_auto_sun = bpy.data.objects.new('AutoSun', light_auto_sun)
scene.collection.objects.link(ob_auto_sun)
ob_auto_sun.rotation_euler = (0.872665, 0.174533, 0.523599)
bpy.context.view_layer.update()

